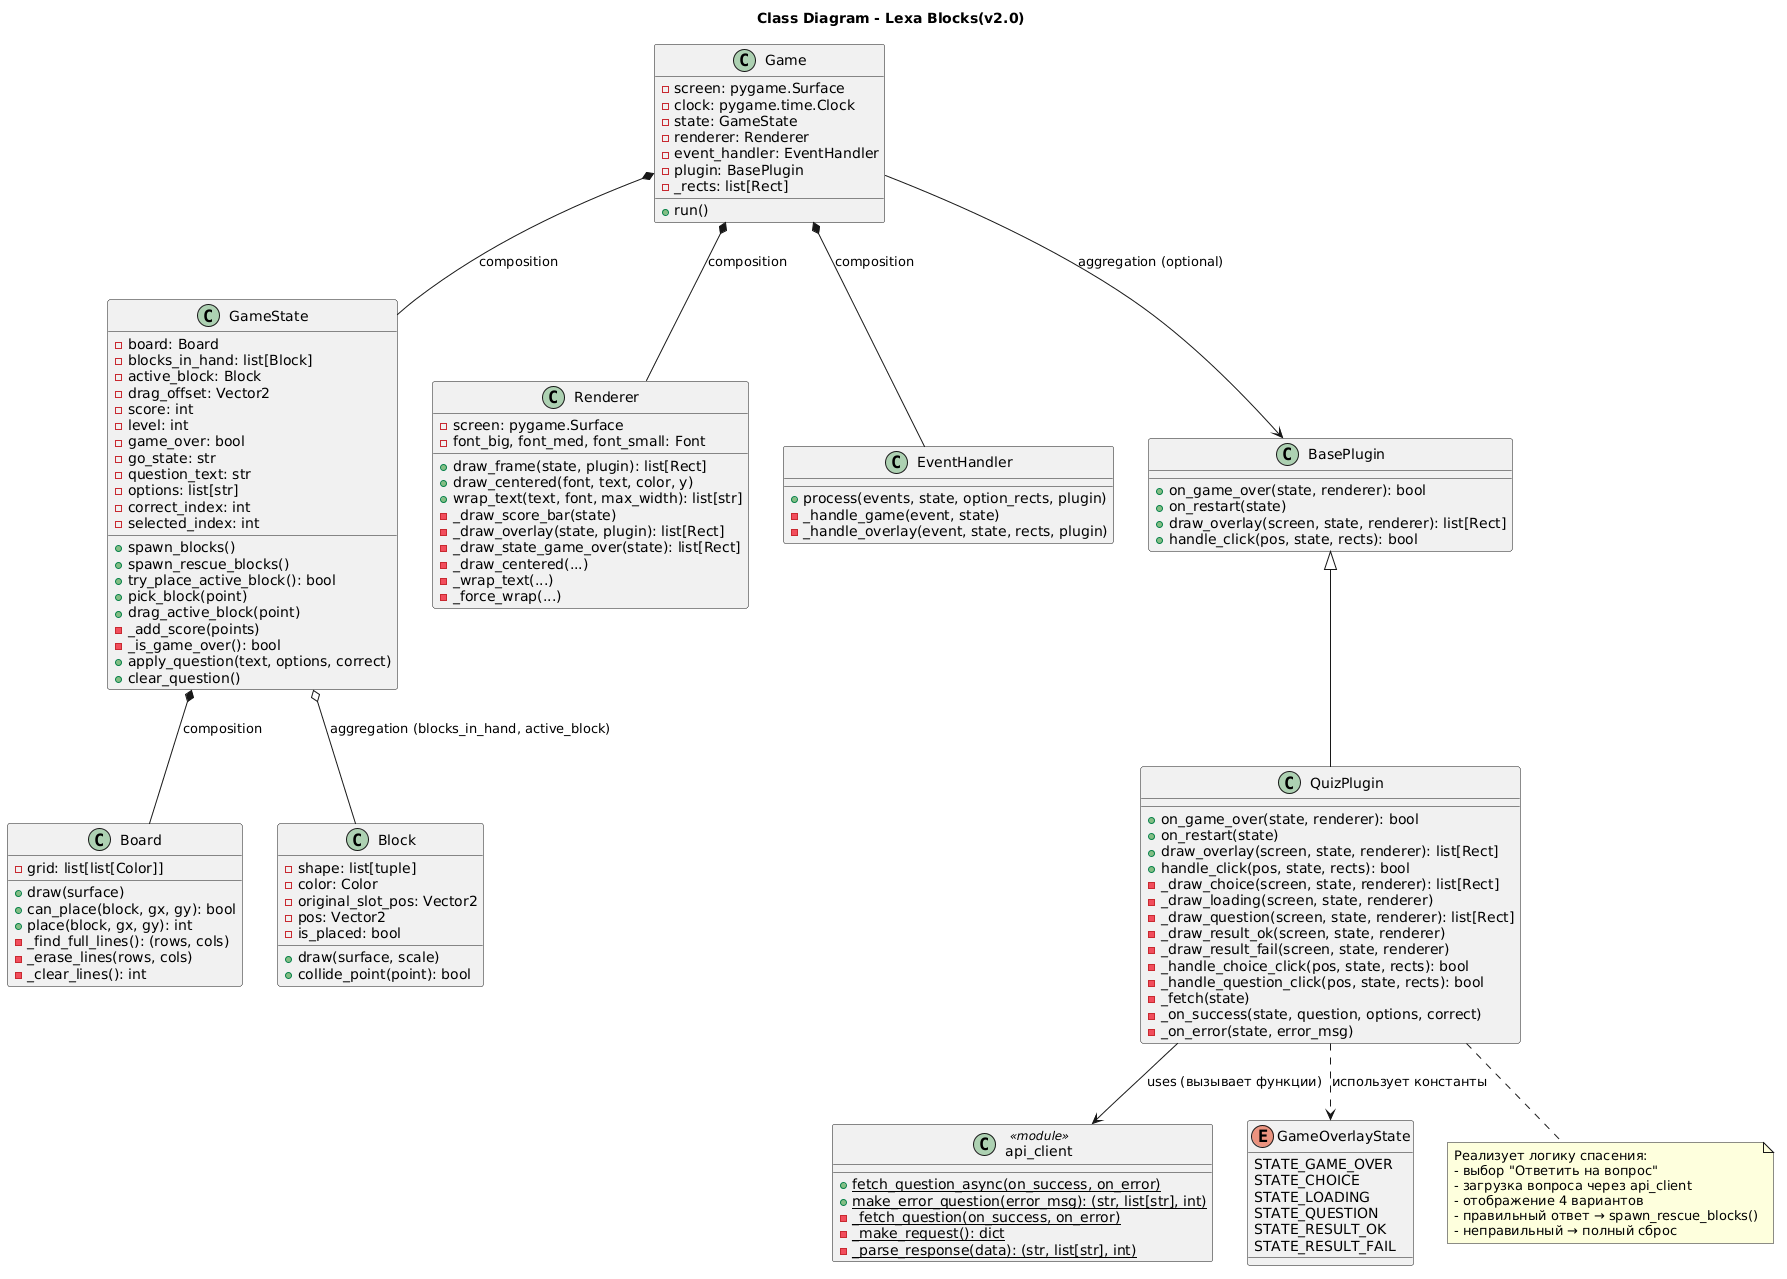

The diagram above was rendered by PlantUML. Its source (embedded in the PNG):
@startuml
title Class Diagram - Lexa Blocks(v2.0)

' ---------- Ядро игры ----------
class Game {
    - screen: pygame.Surface
    - clock: pygame.time.Clock
    - state: GameState
    - renderer: Renderer
    - event_handler: EventHandler
    - plugin: BasePlugin
    - _rects: list[Rect]
    + run()
}

class GameState {
    - board: Board
    - blocks_in_hand: list[Block]
    - active_block: Block
    - drag_offset: Vector2
    - score: int
    - level: int
    - game_over: bool
    - go_state: str
    - question_text: str
    - options: list[str]
    - correct_index: int
    - selected_index: int
    + spawn_blocks()
    + spawn_rescue_blocks()
    + try_place_active_block(): bool
    + pick_block(point)
    + drag_active_block(point)
    - _add_score(points)
    - _is_game_over(): bool
    + apply_question(text, options, correct)
    + clear_question()
}

class Board {
    - grid: list[list[Color]]
    + draw(surface)
    + can_place(block, gx, gy): bool
    + place(block, gx, gy): int
    - _find_full_lines(): (rows, cols)
    - _erase_lines(rows, cols)
    - _clear_lines(): int
}

class Block {
    - shape: list[tuple]
    - color: Color
    - original_slot_pos: Vector2
    - pos: Vector2
    - is_placed: bool
    + draw(surface, scale)
    + collide_point(point): bool
}

class Renderer {
    - screen: pygame.Surface
    - font_big, font_med, font_small: Font
    + draw_frame(state, plugin): list[Rect]
    + draw_centered(font, text, color, y)
    + wrap_text(text, font, max_width): list[str]
    - _draw_score_bar(state)
    - _draw_overlay(state, plugin): list[Rect]
    - _draw_state_game_over(state): list[Rect]
    - _draw_centered(...)
    - _wrap_text(...)
    - _force_wrap(...)
}

class EventHandler {
    + process(events, state, option_rects, plugin)
    - _handle_game(event, state)
    - _handle_overlay(event, state, rects, plugin)
}

' ---------- Плагин ----------
class BasePlugin {
    + on_game_over(state, renderer): bool
    + on_restart(state)
    + draw_overlay(screen, state, renderer): list[Rect]
    + handle_click(pos, state, rects): bool
}

class QuizPlugin extends BasePlugin {
    + on_game_over(state, renderer): bool
    + on_restart(state)
    + draw_overlay(screen, state, renderer): list[Rect]
    + handle_click(pos, state, rects): bool
    - _draw_choice(screen, state, renderer): list[Rect]
    - _draw_loading(screen, state, renderer)
    - _draw_question(screen, state, renderer): list[Rect]
    - _draw_result_ok(screen, state, renderer)
    - _draw_result_fail(screen, state, renderer)
    - _handle_choice_click(pos, state, rects): bool
    - _handle_question_click(pos, state, rects): bool
    - _fetch(state)
    - _on_success(state, question, options, correct)
    - _on_error(state, error_msg)
}

' ---------- Модуль api_client (как класс со стереотипом) ----------
class "api_client" <<module>> {
    + {static} fetch_question_async(on_success, on_error)
    + {static} make_error_question(error_msg): (str, list[str], int)
    - {static} _fetch_question(on_success, on_error)
    - {static} _make_request(): dict
    - {static} _parse_response(data): (str, list[str], int)
}

' ---------- Константы состояний (для справки) ----------
enum GameOverlayState {
    STATE_GAME_OVER
    STATE_CHOICE
    STATE_LOADING
    STATE_QUESTION
    STATE_RESULT_OK
    STATE_RESULT_FAIL
}

' ---------- Связи ----------
Game *-- GameState : composition
Game *-- Renderer : composition
Game *-- EventHandler : composition
Game --> BasePlugin : aggregation (optional)
GameState *-- Board : composition
GameState o-- Block : aggregation (blocks_in_hand, active_block)
QuizPlugin --> "api_client" : uses (вызывает функции)
QuizPlugin ..> GameOverlayState : использует константы

note bottom of QuizPlugin
    Реализует логику спасения:
    - выбор "Ответить на вопрос"
    - загрузка вопроса через api_client
    - отображение 4 вариантов
    - правильный ответ → spawn_rescue_blocks()
    - неправильный → полный сброс
end note
@enduml